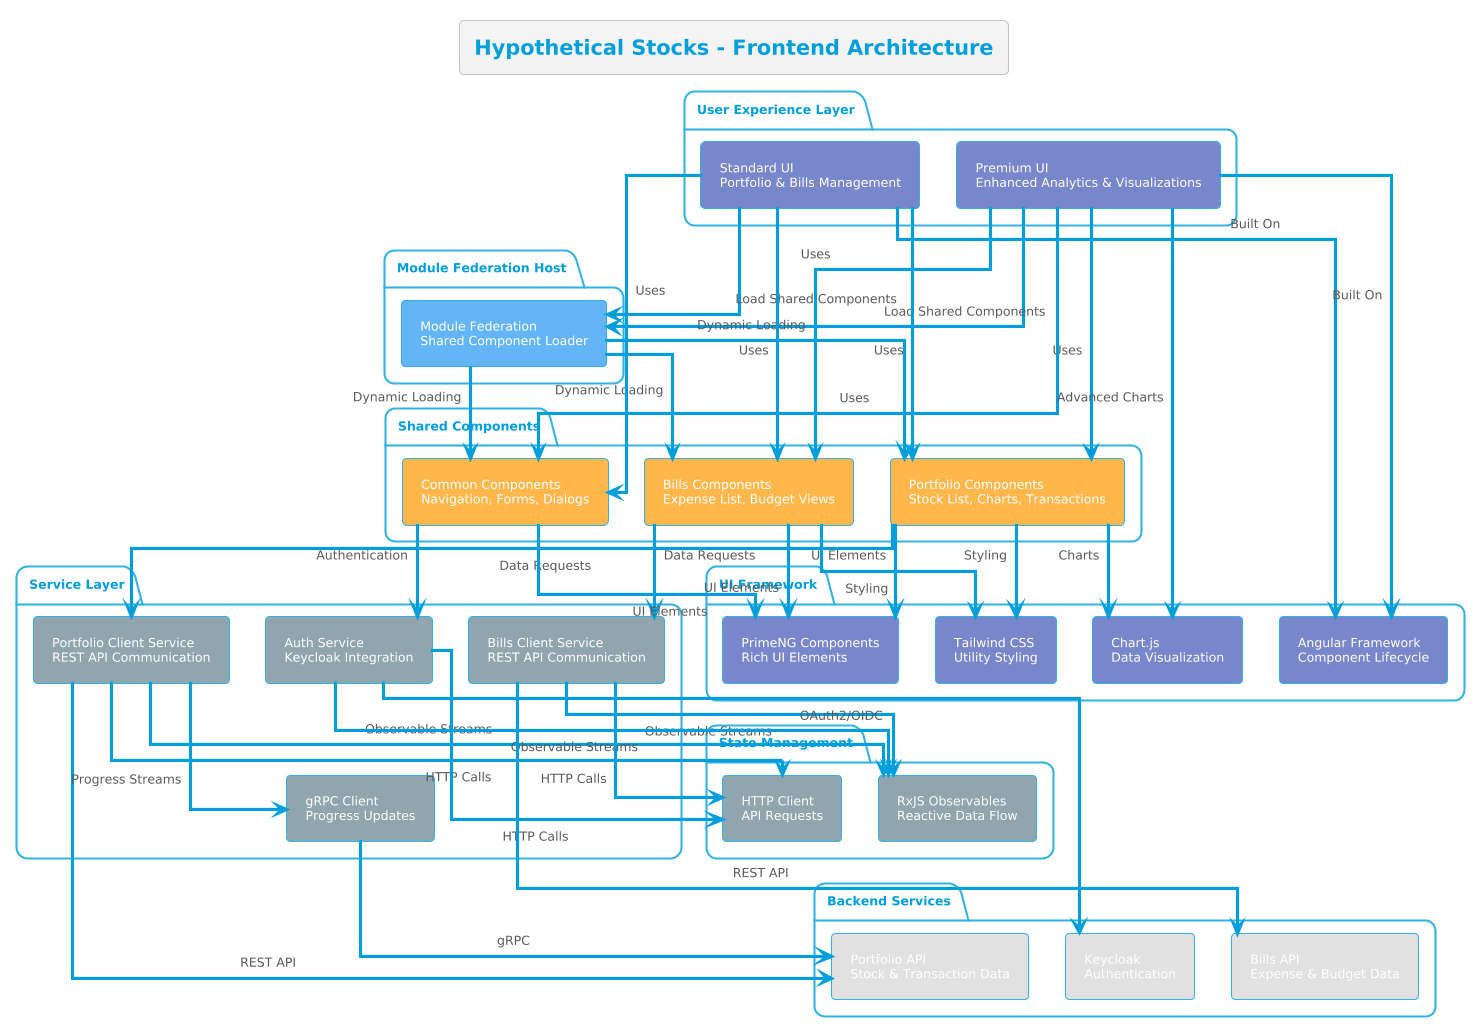

The diagram above was rendered by PlantUML. Its source (embedded in the PNG):
@startuml
!theme bluegray
skinparam componentStyle rectangle
skinparam linetype ortho

title Hypothetical Stocks - Frontend Architecture

package "User Experience Layer" {
  component [Standard UI\nPortfolio & Bills Management] as StandardUI #7986CB
  component [Premium UI\nEnhanced Analytics & Visualizations] as PremiumUI #7986CB
}

package "Module Federation Host" {
  component [Module Federation\nShared Component Loader] as ModuleFed #64B5F6
}

package "Shared Components" {
  component [Portfolio Components\nStock List, Charts, Transactions] as PortfolioComponents #FFB74D
  component [Bills Components\nExpense List, Budget Views] as BillsComponents #FFB74D
  component [Common Components\nNavigation, Forms, Dialogs] as CommonComponents #FFB74D
}

package "Service Layer" {
  component [Portfolio Client Service\nREST API Communication] as PortfolioService #90A4AE
  component [Bills Client Service\nREST API Communication] as BillsService #90A4AE
  component [Auth Service\nKeycloak Integration] as AuthService #90A4AE
  component [gRPC Client\nProgress Updates] as GrpcClient #90A4AE
}

package "State Management" {
  component [RxJS Observables\nReactive Data Flow] as RxJS #90A4AE
  component [HTTP Client\nAPI Requests] as HttpClient #90A4AE
}

package "UI Framework" {
  component [Angular Framework\nComponent Lifecycle] as Angular #7986CB
  component [PrimeNG Components\nRich UI Elements] as PrimeNG #7986CB
  component [Tailwind CSS\nUtility Styling] as Tailwind #7986CB
  component [Chart.js\nData Visualization] as ChartJS #7986CB
}

package "Backend Services" {
  component [Portfolio API\nStock & Transaction Data] as PortfolioAPI #E0E0E0
  component [Bills API\nExpense & Budget Data] as BillsAPI #E0E0E0
  component [Keycloak\nAuthentication] as KeycloakAPI #E0E0E0
}

' User Experience to Module Federation
StandardUI --> ModuleFed : Load Shared Components
PremiumUI --> ModuleFed : Load Shared Components

' Module Federation to Shared Components
ModuleFed --> PortfolioComponents : Dynamic Loading
ModuleFed --> BillsComponents : Dynamic Loading
ModuleFed --> CommonComponents : Dynamic Loading

' UI Applications to Components
StandardUI --> PortfolioComponents : Uses
StandardUI --> BillsComponents : Uses
StandardUI --> CommonComponents : Uses

PremiumUI --> PortfolioComponents : Uses
PremiumUI --> BillsComponents : Uses
PremiumUI --> CommonComponents : Uses

' Components to Services
PortfolioComponents --> PortfolioService : Data Requests
BillsComponents --> BillsService : Data Requests
CommonComponents --> AuthService : Authentication

' Services to State Management
PortfolioService --> RxJS : Observable Streams
BillsService --> RxJS : Observable Streams
AuthService --> RxJS : Observable Streams
PortfolioService --> HttpClient : HTTP Calls
BillsService --> HttpClient : HTTP Calls
AuthService --> HttpClient : HTTP Calls

' Services to Backend
PortfolioService --> PortfolioAPI : REST API
BillsService --> BillsAPI : REST API
AuthService --> KeycloakAPI : OAuth2/OIDC

' UI Framework
StandardUI --> Angular : Built On
PremiumUI --> Angular : Built On
PortfolioComponents --> PrimeNG : UI Elements
BillsComponents --> PrimeNG : UI Elements
CommonComponents --> PrimeNG : UI Elements
PortfolioComponents --> Tailwind : Styling
BillsComponents --> Tailwind : Styling
PortfolioComponents --> ChartJS : Charts
PremiumUI --> ChartJS : Advanced Charts

' gRPC for Progress Updates
PortfolioService --> GrpcClient : Progress Streams
GrpcClient --> PortfolioAPI : gRPC
@enduml